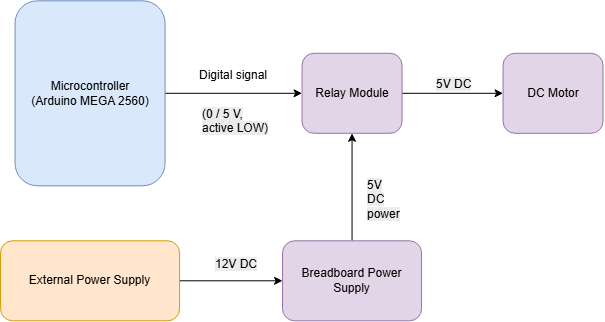

The diagram above was exported from draw.io. Its source (the exported page's mxGraphModel, read from the mxfile embedded in the PNG):
<mxGraphModel dx="1407" dy="758" grid="1" gridSize="10" guides="1" tooltips="1" connect="1" arrows="1" fold="1" page="1" pageScale="1" pageWidth="850" pageHeight="1100" math="0" shadow="0">
  <root>
    <mxCell id="0" />
    <mxCell id="1" parent="0" />
    <mxCell id="kMDd2i_1NS0JSllH8tLU-1" edge="1" parent="1" source="kMDd2i_1NS0JSllH8tLU-2" style="edgeStyle=orthogonalEdgeStyle;rounded=0;orthogonalLoop=1;jettySize=auto;html=1;" target="kMDd2i_1NS0JSllH8tLU-5">
      <mxGeometry relative="1" as="geometry" />
    </mxCell>
    <mxCell id="kMDd2i_1NS0JSllH8tLU-2" parent="1" style="rounded=1;whiteSpace=wrap;html=1;fillColor=#dae8fc;strokeColor=#6c8ebf;" value="Microcontroller&lt;br&gt;(Arduino MEGA 2560)" vertex="1">
      <mxGeometry height="185" width="150" x="174.5" y="240" as="geometry" />
    </mxCell>
    <mxCell id="kMDd2i_1NS0JSllH8tLU-24" edge="1" parent="1" source="kMDd2i_1NS0JSllH8tLU-5" style="edgeStyle=orthogonalEdgeStyle;rounded=0;orthogonalLoop=1;jettySize=auto;html=1;entryX=0;entryY=0.5;entryDx=0;entryDy=0;" target="kMDd2i_1NS0JSllH8tLU-23">
      <mxGeometry relative="1" as="geometry" />
    </mxCell>
    <mxCell id="kMDd2i_1NS0JSllH8tLU-5" parent="1" style="rounded=1;whiteSpace=wrap;html=1;fillColor=#e1d5e7;strokeColor=#9673a6;" value="Relay Module" vertex="1">
      <mxGeometry height="80" width="100" x="461.5" y="292.5" as="geometry" />
    </mxCell>
    <mxCell id="kMDd2i_1NS0JSllH8tLU-6" parent="1" style="text;html=1;whiteSpace=wrap;strokeColor=none;fillColor=none;align=center;verticalAlign=middle;rounded=0;" value="Digital signal" vertex="1">
      <mxGeometry height="30" width="90" x="348" y="300" as="geometry" />
    </mxCell>
    <mxCell id="kMDd2i_1NS0JSllH8tLU-8" parent="1" style="text;whiteSpace=wrap;html=1;" value="&lt;span style=&quot;color: rgb(0, 0, 0); font-family: Helvetica; font-size: 12px; font-style: normal; font-variant-ligatures: normal; font-variant-caps: normal; font-weight: 400; letter-spacing: normal; orphans: 2; text-align: center; text-indent: 0px; text-transform: none; widows: 2; word-spacing: 0px; -webkit-text-stroke-width: 0px; white-space: normal; background-color: rgb(236, 236, 236); text-decoration-thickness: initial; text-decoration-style: initial; text-decoration-color: initial; float: none; display: inline !important;&quot;&gt;(0 / 5 V, active LOW)&lt;/span&gt;" vertex="1">
      <mxGeometry height="30" width="75.5" x="360.25" y="340" as="geometry" />
    </mxCell>
    <mxCell id="kMDd2i_1NS0JSllH8tLU-19" edge="1" parent="1" source="kMDd2i_1NS0JSllH8tLU-17" style="edgeStyle=orthogonalEdgeStyle;rounded=0;orthogonalLoop=1;jettySize=auto;html=1;entryX=0;entryY=0.5;entryDx=0;entryDy=0;" target="kMDd2i_1NS0JSllH8tLU-18">
      <mxGeometry relative="1" as="geometry" />
    </mxCell>
    <mxCell id="kMDd2i_1NS0JSllH8tLU-17" parent="1" style="rounded=1;whiteSpace=wrap;html=1;fillColor=#ffe6cc;strokeColor=#d79b00;" value="External Power Supply" vertex="1">
      <mxGeometry height="80" width="179" x="160" y="480" as="geometry" />
    </mxCell>
    <mxCell id="kMDd2i_1NS0JSllH8tLU-21" edge="1" parent="1" source="kMDd2i_1NS0JSllH8tLU-18" style="edgeStyle=orthogonalEdgeStyle;rounded=0;orthogonalLoop=1;jettySize=auto;html=1;entryX=0.5;entryY=1;entryDx=0;entryDy=0;" target="kMDd2i_1NS0JSllH8tLU-5">
      <mxGeometry relative="1" as="geometry" />
    </mxCell>
    <mxCell id="kMDd2i_1NS0JSllH8tLU-18" parent="1" style="rounded=1;whiteSpace=wrap;html=1;fillColor=#e1d5e7;strokeColor=#9673a6;" value="Breadboard Power Supply" vertex="1">
      <mxGeometry height="80" width="139" x="442" y="480" as="geometry" />
    </mxCell>
    <mxCell id="kMDd2i_1NS0JSllH8tLU-20" parent="1" style="text;whiteSpace=wrap;html=1;" value="&lt;span style=&quot;color: rgb(0, 0, 0); font-family: Helvetica; font-size: 12px; font-style: normal; font-variant-ligatures: normal; font-variant-caps: normal; font-weight: 400; letter-spacing: normal; orphans: 2; text-align: center; text-indent: 0px; text-transform: none; widows: 2; word-spacing: 0px; -webkit-text-stroke-width: 0px; white-space: normal; background-color: rgb(236, 236, 236); text-decoration-thickness: initial; text-decoration-style: initial; text-decoration-color: initial; float: none; display: inline !important;&quot;&gt;12V DC&lt;/span&gt;" vertex="1">
      <mxGeometry height="30" width="50" x="373" y="490" as="geometry" />
    </mxCell>
    <mxCell id="kMDd2i_1NS0JSllH8tLU-22" parent="1" style="text;whiteSpace=wrap;html=1;" value="&lt;span style=&quot;color: rgb(0, 0, 0); font-family: Helvetica; font-size: 12px; font-style: normal; font-variant-ligatures: normal; font-variant-caps: normal; font-weight: 400; letter-spacing: normal; orphans: 2; text-align: center; text-indent: 0px; text-transform: none; widows: 2; word-spacing: 0px; -webkit-text-stroke-width: 0px; white-space: normal; background-color: rgb(236, 236, 236); text-decoration-thickness: initial; text-decoration-style: initial; text-decoration-color: initial; float: none; display: inline !important;&quot;&gt;5V&lt;/span&gt;&lt;div&gt;&lt;span style=&quot;color: rgb(0, 0, 0); font-family: Helvetica; font-size: 12px; font-style: normal; font-variant-ligatures: normal; font-variant-caps: normal; font-weight: 400; letter-spacing: normal; orphans: 2; text-align: center; text-indent: 0px; text-transform: none; widows: 2; word-spacing: 0px; -webkit-text-stroke-width: 0px; white-space: normal; background-color: rgb(236, 236, 236); text-decoration-thickness: initial; text-decoration-style: initial; text-decoration-color: initial; float: none; display: inline !important;&quot;&gt;DC power&lt;/span&gt;&lt;/div&gt;" vertex="1">
      <mxGeometry height="30" width="37" x="524.5" y="411" as="geometry" />
    </mxCell>
    <mxCell id="kMDd2i_1NS0JSllH8tLU-23" parent="1" style="rounded=1;whiteSpace=wrap;html=1;fillColor=#e1d5e7;strokeColor=#9673a6;" value="DC Motor" vertex="1">
      <mxGeometry height="80" width="100" x="662.5" y="292.5" as="geometry" />
    </mxCell>
    <mxCell id="kMDd2i_1NS0JSllH8tLU-26" parent="1" style="text;whiteSpace=wrap;html=1;" value="&lt;span style=&quot;color: rgb(0, 0, 0); font-family: Helvetica; font-size: 12px; font-style: normal; font-variant-ligatures: normal; font-variant-caps: normal; font-weight: 400; letter-spacing: normal; orphans: 2; text-align: center; text-indent: 0px; text-transform: none; widows: 2; word-spacing: 0px; -webkit-text-stroke-width: 0px; white-space: normal; background-color: rgb(236, 236, 236); text-decoration-thickness: initial; text-decoration-style: initial; text-decoration-color: initial; float: none; display: inline !important;&quot;&gt;5V DC&lt;/span&gt;" vertex="1">
      <mxGeometry height="30" width="50" x="593.5" y="310" as="geometry" />
    </mxCell>
  </root>
</mxGraphModel>